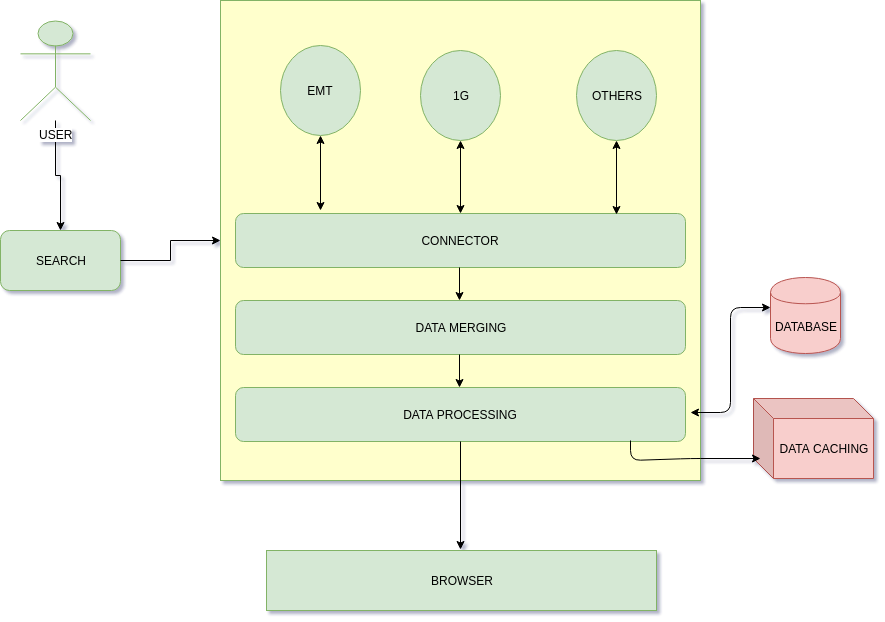

The diagram above was exported from draw.io. Its source (the exported page's mxGraphModel, read from the mxfile embedded in the PNG):
<mxGraphModel dx="1080" dy="1701" grid="1" gridSize="8" guides="1" tooltips="1" connect="1" arrows="1" fold="1" page="1" pageScale="1" pageWidth="827" pageHeight="1169" background="#4DFFFF" math="0" shadow="1">
  <root>
    <mxCell id="0" />
    <mxCell id="1" parent="0" />
    <mxCell id="jHDO4RzClyIZb0Ic2u0x-10" style="edgeStyle=orthogonalEdgeStyle;rounded=0;orthogonalLoop=1;jettySize=auto;html=1;exitX=0;exitY=0.5;exitDx=0;exitDy=0;entryX=0;entryY=0.5;entryDx=0;entryDy=0;" edge="1" parent="1" source="jHDO4RzClyIZb0Ic2u0x-1" target="jHDO4RzClyIZb0Ic2u0x-7">
      <mxGeometry relative="1" as="geometry" />
    </mxCell>
    <mxCell id="jHDO4RzClyIZb0Ic2u0x-1" value="" style="whiteSpace=wrap;html=1;aspect=fixed;fillColor=#FFFFCC;strokeColor=#82b366;gradientColor=none;" vertex="1" parent="1">
      <mxGeometry x="250" y="-90" width="480" height="480" as="geometry" />
    </mxCell>
    <mxCell id="jHDO4RzClyIZb0Ic2u0x-4" value="SEARCH" style="rounded=1;whiteSpace=wrap;html=1;fillColor=#d5e8d4;strokeColor=#82b366;" vertex="1" parent="1">
      <mxGeometry x="30" y="140" width="120" height="60" as="geometry" />
    </mxCell>
    <mxCell id="jHDO4RzClyIZb0Ic2u0x-6" value="" style="edgeStyle=orthogonalEdgeStyle;rounded=0;orthogonalLoop=1;jettySize=auto;html=1;" edge="1" parent="1" source="jHDO4RzClyIZb0Ic2u0x-5" target="jHDO4RzClyIZb0Ic2u0x-4">
      <mxGeometry relative="1" as="geometry" />
    </mxCell>
    <mxCell id="jHDO4RzClyIZb0Ic2u0x-5" value="USER" style="shape=umlActor;verticalLabelPosition=bottom;labelBackgroundColor=#ffffff;verticalAlign=top;html=1;outlineConnect=0;fillColor=#d5e8d4;strokeColor=#82b366;" vertex="1" parent="1">
      <mxGeometry x="50" y="-70" width="70" height="100" as="geometry" />
    </mxCell>
    <mxCell id="jHDO4RzClyIZb0Ic2u0x-9" style="edgeStyle=orthogonalEdgeStyle;rounded=0;orthogonalLoop=1;jettySize=auto;html=1;exitX=1;exitY=0.5;exitDx=0;exitDy=0;" edge="1" parent="1" source="jHDO4RzClyIZb0Ic2u0x-4" target="jHDO4RzClyIZb0Ic2u0x-1">
      <mxGeometry relative="1" as="geometry" />
    </mxCell>
    <mxCell id="jHDO4RzClyIZb0Ic2u0x-7" value="CONNECTOR" style="rounded=1;whiteSpace=wrap;html=1;fillColor=#d5e8d4;strokeColor=#82b366;" vertex="1" parent="1">
      <mxGeometry x="265" y="123" width="450" height="54" as="geometry" />
    </mxCell>
    <mxCell id="jHDO4RzClyIZb0Ic2u0x-14" value="EMT" style="ellipse;whiteSpace=wrap;html=1;fillColor=#d5e8d4;strokeColor=#82b366;" vertex="1" parent="1">
      <mxGeometry x="310" y="-45" width="80" height="90" as="geometry" />
    </mxCell>
    <mxCell id="jHDO4RzClyIZb0Ic2u0x-15" value="1G" style="ellipse;whiteSpace=wrap;html=1;fillColor=#d5e8d4;strokeColor=#82b366;" vertex="1" parent="1">
      <mxGeometry x="450" y="-40" width="80" height="90" as="geometry" />
    </mxCell>
    <mxCell id="jHDO4RzClyIZb0Ic2u0x-16" value="OTHERS" style="ellipse;whiteSpace=wrap;html=1;fillColor=#d5e8d4;strokeColor=#82b366;" vertex="1" parent="1">
      <mxGeometry x="606" y="-40" width="80" height="90" as="geometry" />
    </mxCell>
    <mxCell id="jHDO4RzClyIZb0Ic2u0x-17" value="" style="endArrow=classic;startArrow=classic;html=1;entryX=0.5;entryY=1;entryDx=0;entryDy=0;" edge="1" parent="1" target="jHDO4RzClyIZb0Ic2u0x-14">
      <mxGeometry width="50" height="50" relative="1" as="geometry">
        <mxPoint x="350" y="120" as="sourcePoint" />
        <mxPoint x="360" y="60" as="targetPoint" />
        <Array as="points" />
      </mxGeometry>
    </mxCell>
    <mxCell id="jHDO4RzClyIZb0Ic2u0x-18" value="" style="endArrow=classic;startArrow=classic;html=1;entryX=0.5;entryY=1;entryDx=0;entryDy=0;" edge="1" parent="1" target="jHDO4RzClyIZb0Ic2u0x-16">
      <mxGeometry width="50" height="50" relative="1" as="geometry">
        <mxPoint x="646" y="124" as="sourcePoint" />
        <mxPoint x="360" y="55" as="targetPoint" />
        <Array as="points" />
      </mxGeometry>
    </mxCell>
    <mxCell id="jHDO4RzClyIZb0Ic2u0x-19" value="" style="endArrow=classic;startArrow=classic;html=1;entryX=0.5;entryY=1;entryDx=0;entryDy=0;" edge="1" parent="1" source="jHDO4RzClyIZb0Ic2u0x-7" target="jHDO4RzClyIZb0Ic2u0x-15">
      <mxGeometry width="50" height="50" relative="1" as="geometry">
        <mxPoint x="370" y="140" as="sourcePoint" />
        <mxPoint x="370" y="65" as="targetPoint" />
        <Array as="points" />
      </mxGeometry>
    </mxCell>
    <mxCell id="jHDO4RzClyIZb0Ic2u0x-20" value="DATA MERGING" style="rounded=1;whiteSpace=wrap;html=1;fillColor=#d5e8d4;strokeColor=#82b366;" vertex="1" parent="1">
      <mxGeometry x="265" y="210" width="450" height="54" as="geometry" />
    </mxCell>
    <mxCell id="jHDO4RzClyIZb0Ic2u0x-21" value="DATA PROCESSING" style="rounded=1;whiteSpace=wrap;html=1;fillColor=#d5e8d4;strokeColor=#82b366;" vertex="1" parent="1">
      <mxGeometry x="265" y="297" width="450" height="54" as="geometry" />
    </mxCell>
    <mxCell id="jHDO4RzClyIZb0Ic2u0x-22" value="" style="endArrow=classic;html=1;" edge="1" parent="1">
      <mxGeometry width="50" height="50" relative="1" as="geometry">
        <mxPoint x="489" y="177" as="sourcePoint" />
        <mxPoint x="489" y="210" as="targetPoint" />
      </mxGeometry>
    </mxCell>
    <mxCell id="jHDO4RzClyIZb0Ic2u0x-24" value="" style="endArrow=classic;html=1;exitX=0.5;exitY=1;exitDx=0;exitDy=0;entryX=0.5;entryY=0;entryDx=0;entryDy=0;" edge="1" parent="1">
      <mxGeometry width="50" height="50" relative="1" as="geometry">
        <mxPoint x="489" y="264" as="sourcePoint" />
        <mxPoint x="489" y="297" as="targetPoint" />
      </mxGeometry>
    </mxCell>
    <mxCell id="jHDO4RzClyIZb0Ic2u0x-27" value="DATABASE" style="shape=cylinder;whiteSpace=wrap;html=1;boundedLbl=1;backgroundOutline=1;fillColor=#f8cecc;strokeColor=#b85450;" vertex="1" parent="1">
      <mxGeometry x="800" y="187" width="70" height="76" as="geometry" />
    </mxCell>
    <mxCell id="jHDO4RzClyIZb0Ic2u0x-30" value="DATA CACHING" style="shape=cube;whiteSpace=wrap;html=1;boundedLbl=1;backgroundOutline=1;darkOpacity=0.05;darkOpacity2=0.1;fillColor=#f8cecc;strokeColor=#b85450;" vertex="1" parent="1">
      <mxGeometry x="783" y="308" width="120" height="80" as="geometry" />
    </mxCell>
    <mxCell id="jHDO4RzClyIZb0Ic2u0x-35" value="" style="endArrow=classic;startArrow=classic;html=1;entryX=0;entryY=0.5;entryDx=0;entryDy=0;" edge="1" parent="1">
      <mxGeometry width="50" height="50" relative="1" as="geometry">
        <mxPoint x="720" y="322" as="sourcePoint" />
        <mxPoint x="800" y="217" as="targetPoint" />
        <Array as="points">
          <mxPoint x="760" y="322" />
          <mxPoint x="760" y="217" />
        </Array>
      </mxGeometry>
    </mxCell>
    <mxCell id="jHDO4RzClyIZb0Ic2u0x-37" value="" style="endArrow=classic;html=1;" edge="1" parent="1">
      <mxGeometry width="50" height="50" relative="1" as="geometry">
        <mxPoint x="660" y="350" as="sourcePoint" />
        <mxPoint x="790" y="368" as="targetPoint" />
        <Array as="points">
          <mxPoint x="660" y="370" />
          <mxPoint x="720" y="368" />
        </Array>
      </mxGeometry>
    </mxCell>
    <mxCell id="jHDO4RzClyIZb0Ic2u0x-38" value="BROWSER" style="rounded=0;whiteSpace=wrap;html=1;fillColor=#d5e8d4;strokeColor=#82b366;" vertex="1" parent="1">
      <mxGeometry x="296" y="460" width="390" height="60" as="geometry" />
    </mxCell>
    <mxCell id="jHDO4RzClyIZb0Ic2u0x-39" value="" style="endArrow=classic;html=1;" edge="1" parent="1">
      <mxGeometry width="50" height="50" relative="1" as="geometry">
        <mxPoint x="490" y="351" as="sourcePoint" />
        <mxPoint x="490" y="459" as="targetPoint" />
      </mxGeometry>
    </mxCell>
  </root>
</mxGraphModel>